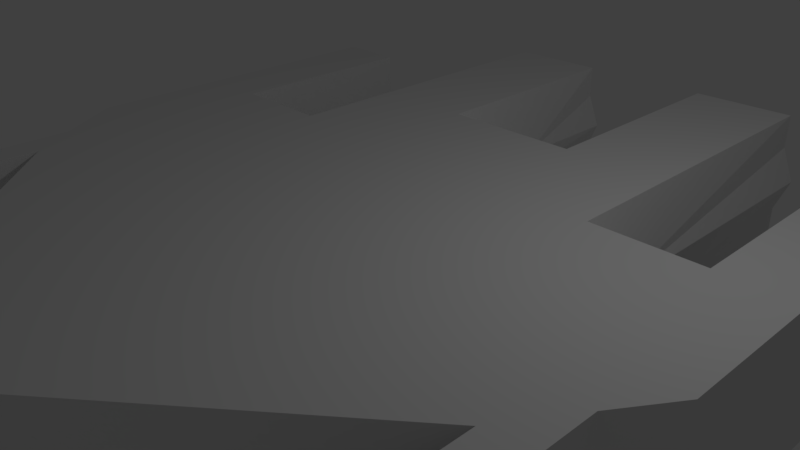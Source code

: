 # Source: starShip3.blend  (saved by Blender 2.77.0; exported with 4.5.12 LTS)
import bpy
from mathutils import Matrix  # noqa: F401  (used for matrix-valued properties, if any)

bpy.ops.wm.read_factory_settings(use_empty=True)
scene = bpy.context.scene
scene.name = 'Scene'

# ---- collections
col_collection_1 = bpy.data.collections.new('Collection 1'); scene.collection.children.link(col_collection_1)

# ---- materials (node trees are filled in below, after node groups)
mat_material = bpy.data.materials.new('Material')
mat_material.alpha_threshold = 0.0
mat_material.use_transparent_shadow = False
mat_material.roughness = 0.5
mat_material.line_color = (0.0, 0.0, 0.0, 1.0)

# ---- material node trees

# ---- world
world_world = bpy.data.worlds.new('World'); scene.world = world_world
world_world.color = (0.05088, 0.05088, 0.05088)
world_world.use_sun_shadow = False
world_world.sun_shadow_jitter_overblur = 0.0
world_world.cycles.sampling_method = 'MANUAL'

# ---- cameras
cam_camera = bpy.data.cameras.new('Camera')
cam_camera.clip_end = 100.0
cam_camera.lens = 35.0
cam_camera.sensor_width = 32.0
cam_camera.sensor_height = 18.0
cam_camera.ortho_scale = 7.314
cam_camera.dof.focus_distance = 0.0
cam_camera.dof.aperture_fstop = 128.0

# ---- lights
light_lamp = bpy.data.lights.new('Lamp', 'POINT')
light_lamp.transmission_factor = 0.0
light_lamp.cutoff_distance = 30.0
light_lamp.energy = 100.0
light_lamp.shadow_buffer_clip_start = 1.001
light_lamp.shadow_soft_size = 0.1
light_lamp.shadow_maximum_resolution = 0.006
light_lamp.use_absolute_resolution = True

# ---- meshes
me_cube = bpy.data.meshes.new('Cube')
me_cube.from_pydata([(1.0, 1.0, -1.0), (-1.0, 1.0, -1.0), (1.0, 2.61, 1.0), (-1.0, 2.61, 1.0), (-4.0, -1.0, -1.0), (-4.0, 1.0, -1.0), (-4.0, -1.0, 1.0), (-4.0, 1.0, 1.0), (4.0, 1.0, -1.0), (4.0, -1.0, -1.0), (4.0, 1.0, 1.0), (4.0, -1.0, 1.0), (-4.0, -1.0, -1.0), (-4.0, 1.0, -1.0), (-4.0, -1.0, 1.0), (-4.0, 1.0, 1.0), (4.0, 1.0, -1.0), (4.0, -1.0, -1.0), (4.0, 1.0, 1.0), (4.0, -1.0, 1.0), (5.0, 1.0, -1.0), (5.0, -1.0, -1.0), (5.0, 1.0, 1.0), (5.0, -1.0, 1.0), (-5.0, -1.0, -1.0), (-5.0, 1.0, -1.0), (-5.0, -1.0, 1.0), (-5.0, 1.0, 1.0), (-4.0, 4.0, -1.0), (-4.0, 4.0, 1.0), (4.0, 4.0, -1.0), (4.0, 4.0, 1.0), (5.0, 4.0, -1.0), (5.0, 4.0, 1.0), (-5.0, 4.0, -1.0), (-5.0, 4.0, 1.0), (0.8, 4.117, 0.0), (-0.8, 4.117, 0.0), (-4.0, 1.5, -3.576e-07), (-2.5, 1.0, 1.0), (-2.5, 1.0, -1.0), (4.0, 1.5, 1.192e-07), (2.5, 1.0, 1.0), (2.5, 1.0, -1.0), (2.7, 1.5, 5.96e-08), (-2.7, 1.5, -1.788e-07), (0.8, 6.0, 1.043e-06), (1.0, 6.0, 1.0), (-0.8, 6.0, 1.043e-06), (-1.0, 6.0, 1.0), (2.5, 6.0, 1.0), (2.5, 6.0, -1.0), (1.0, 6.0, -1.0), (-1.0, 6.0, -1.0), (-2.5, 6.0, 1.0), (-2.5, 6.0, -1.0), (2.7, 6.0, 1.103e-06), (-2.7, 6.0, 8.643e-07), (1.0, 6.0, 0.5), (-1.0, 6.0, 0.5), (1.75, 6.0, 1.0), (1.75, 6.0, -1.0), (1.0, 6.0, -0.5), (-1.0, 6.0, -0.5), (-1.75, 6.0, 1.0), (-1.75, 6.0, -1.0), (1.75, 5.5, 1.073e-06), (2.5, 6.0, -0.5), (2.5, 6.0, 0.5), (-1.75, 5.5, 9.537e-07), (-2.5, 6.0, 0.5), (-2.5, 6.0, -0.5), (-1.75, 5.5, -0.5), (-1.75, 5.5, 0.5), (1.75, 5.5, 0.5), (1.75, 5.5, -0.5), (0.8373, -5.157, -1.0), (-1.163, -5.157, -1.0), (0.8373, -5.157, 1.0), (-1.163, -5.157, 1.0), (-4.0, -2.5, -1.0), (-4.0, -2.5, 1.0), (4.0, -2.5, -1.0), (4.0, -2.5, 1.0), (-4.0, -2.5, -1.0), (-4.0, -2.5, 1.0), (4.0, -2.5, -1.0), (4.0, -2.5, 1.0), (4.539, -1.687, -1.0), (4.539, -1.687, 1.0), (-4.431, -1.876, -1.0), (-4.431, -1.876, 1.0), (-4.0, -4.5, -1.0), (-4.0, -4.5, 1.0), (4.0, -4.5, -1.0), (4.0, -4.5, 1.0), (4.539, -3.687, -1.0), (4.539, -3.687, 1.0), (-4.431, -3.876, -1.0), (-4.431, -3.876, 1.0), (-0.1627, -5.157, -1.0), (0.8373, -5.657, -1.192e-07), (-1.163, -5.657, -1.192e-07), (-0.1627, -5.157, 1.0), (-4.0, -3.0, -4.768e-07), (-2.581, -3.828, 1.0), (-2.581, -3.828, -1.0), (4.0, -3.0, 0.0), (2.419, -3.828, 1.0), (2.419, -3.828, -1.0), (2.419, -4.328, -5.96e-08), (-2.581, -4.328, -2.98e-07), (-0.1627, -5.657, -1.192e-07)], [], [(12, 14, 85, 84), (36, 0, 1, 37), (4, 6, 14, 12), (45, 40, 5, 38), (6, 7, 15, 14), (44, 42, 10, 41), (11, 9, 17, 19), (9, 8, 16, 17), (7, 38, 5, 13, 15), (10, 11, 19, 18), (5, 4, 12, 13), (8, 41, 10, 18, 16), (24, 26, 27, 35, 34, 25), (15, 13, 28, 29), (12, 84, 92, 98, 90, 24, 25, 34, 28, 13), (6, 4, 80, 104, 81), (29, 28, 34, 35), (30, 31, 33, 32), (15, 29, 35, 27, 26, 91, 99, 93, 85, 14), (16, 18, 31, 30), (1, 0, 52, 61, 51, 43, 8, 9, 82, 109, 76, 100, 77, 106, 80, 4, 5, 40, 55, 65, 53), (43, 44, 41, 8), (0, 36, 46, 62, 52), (39, 45, 38, 7), (44, 43, 51, 67, 56), (2, 36, 37, 3), (75, 66, 56, 67), (74, 60, 50, 68), (73, 69, 57, 70), (72, 65, 55, 71), (45, 39, 54, 70, 57), (42, 44, 56, 68, 50), (36, 2, 47, 58, 46), (37, 1, 53, 63, 48), (40, 45, 57, 71, 55), (3, 37, 48, 59, 49), (69, 72, 71, 57), (48, 63, 72, 69), (63, 53, 65, 72), (64, 73, 70, 54), (49, 59, 73, 64), (59, 48, 69, 73), (66, 74, 68, 56), (46, 58, 74, 66), (58, 47, 60, 74), (61, 75, 67, 51), (52, 62, 75, 61), (62, 46, 66, 75), (112, 102, 77, 100, 76, 101), (111, 104, 80, 106, 77, 102), (42, 50, 60, 47, 2, 3, 49, 64, 54, 39, 7, 6, 81, 105, 79, 103, 78, 108, 83, 11, 10), (22, 23, 21, 20, 32, 33), (16, 30, 32, 20, 21, 88, 96, 94, 86, 17), (9, 11, 83, 107, 82), (26, 24, 90, 91), (21, 23, 89, 88), (19, 17, 86, 87), (95, 94, 96, 97), (92, 93, 99, 98), (88, 89, 97, 96), (84, 85, 93, 92), (18, 19, 87, 95, 97, 89, 23, 22, 33, 31), (91, 90, 98, 99), (87, 86, 94, 95), (109, 82, 107, 110, 101, 76), (110, 107, 83, 108, 78, 101), (105, 81, 104, 111, 102, 79), (103, 79, 102, 112, 101, 78)])
_uv = me_cube.uv_layers.new(name='UVMap')
_uv.uv.foreach_set('vector', [0.15, 0.7629, 0.25, 0.7629, 0.25, 0.8387, 0.15, 0.8387, 0.56, 0.4708, 0.55, 0.31, 0.65, 0.31, 0.64, 0.4708, 0.0, 0.0, 0.0, 0.0, 0.0, 0.0, 0.0, 0.0, 0.965, 0.909, 0.975, 0.9595, 0.9, 0.9595, 0.9, 0.909, 0.0, 0.0, 0.0, 0.0, 0.0, 0.0, 0.0, 0.0, 0.465, 0.9495, 0.475, 1.0, 0.4, 1.0, 0.4, 0.9495, 0.0, 0.0, 0.0, 0.0, 0.0, 0.0, 0.0, 0.0, 0.0, 0.0, 0.0, 0.0, 0.0, 0.0, 0.0, 0.0, 0.3941, 0.6644, 0.375, 0.6139, 0.3941, 0.5634, 0.3941, 0.5634, 0.3941, 0.6644, 0.0, 0.0, 0.0, 0.0, 0.0, 0.0, 0.0, 0.0, 0.0, 0.0, 0.0, 0.0, 0.0, 0.0, 0.0, 0.0, 0.375, 0.6644, 0.35, 0.6139, 0.375, 0.5634, 0.375, 0.5634, 0.375, 0.6644, 0.8, 0.5967, 0.9, 0.5967, 0.9, 0.6739, 0.9, 0.7897, 0.8, 0.7897, 0.8, 0.6739, 0.25, 0.7629, 0.35, 0.7629, 0.35, 0.9144, 0.25, 0.9144, 0.75, 0.8135, 0.75, 0.889, 0.75, 0.9897, 0.7285, 0.9583, 0.7285, 0.8576, 0.7, 0.8135, 0.7, 0.7128, 0.7, 0.5617, 0.75, 0.5617, 0.75, 0.7128, 0.5, 0.899, 0.4, 0.899, 0.4, 0.8411, 0.45, 0.8218, 0.5, 0.8411, 1.0, 0.0, 1.0, 0.101, 0.95, 0.101, 0.95, 6.02e-09, 0.95, 0.202, 0.95, 0.101, 1.0, 0.101, 1.0, 0.202, 0.95, 0.2777, 0.95, 0.4292, 0.9, 0.4292, 0.9, 0.2777, 0.9, 0.1767, 0.9285, 0.1325, 0.9285, 0.03149, 0.95, 0.0, 0.95, 0.101, 0.95, 0.1767, 0.1, 0.9136, 0.0, 0.9136, 3.576e-08, 0.7978, 0.1, 0.7978, 0.65, 0.31, 0.55, 0.31, 0.55, 0.5617, 0.5125, 0.5617, 0.475, 0.5617, 0.475, 0.31, 0.4, 0.31, 0.4, 0.2093, 0.4, 0.1338, 0.4791, 0.06688, 0.5581, 2.408e-08, 0.6081, 2.408e-08, 0.6581, 0.0, 0.7291, 0.06688, 0.8, 0.1338, 0.8, 0.2093, 0.8, 0.31, 0.725, 0.31, 0.725, 0.5617, 0.6875, 0.5617, 0.65, 0.5617, 0.475, 0.899, 0.465, 0.9495, 0.4, 0.9495, 0.4, 0.899, 0.35, 0.7629, 0.3, 0.6361, 0.3, 0.5634, 0.325, 0.5699, 0.35, 0.5699, 0.975, 0.8585, 0.965, 0.909, 0.9, 0.909, 0.9, 0.8585, 0.55, 0.5869, 0.6, 0.5617, 0.6, 0.8142, 0.575, 0.8142, 0.55, 0.8142, 0.15, 0.1712, 0.16, 0.09508, 0.24, 0.09508, 0.25, 0.1712, 0.6525, 0.89, 0.6525, 0.8647, 0.7, 0.8647, 0.69, 0.89, 0.6525, 0.8395, 0.6525, 0.8142, 0.69, 0.8142, 0.69, 0.8395, 0.5475, 0.8395, 0.5475, 0.8647, 0.5, 0.8647, 0.51, 0.8395, 0.5475, 0.89, 0.5475, 0.9152, 0.51, 0.9152, 0.51, 0.89, 0.2, 0.5892, 0.25, 0.5634, 0.25, 0.7564, 0.225, 0.7564, 0.2, 0.7629, 0.5, 0.5617, 0.55, 0.5869, 0.55, 0.8142, 0.525, 0.8142, 0.5, 0.8142, 0.3, 0.6361, 0.25, 0.7008, 0.25, 0.5699, 0.275, 0.5699, 0.3, 0.5634, 0.65, 0.7191, 0.7, 0.5617, 0.7, 0.8142, 0.675, 0.8142, 0.65, 0.8142, 0.15, 0.5634, 0.2, 0.5892, 0.2, 0.7629, 0.175, 0.7564, 0.15, 0.7564, 0.6, 0.643, 0.65, 0.7191, 0.65, 0.8142, 0.625, 0.8142, 0.6, 0.8142, 0.5475, 0.8647, 0.5475, 0.89, 0.51, 0.89, 0.5, 0.8647, 0.595, 0.8647, 0.585, 0.89, 0.5475, 0.89, 0.5475, 0.8647, 0.585, 0.89, 0.585, 0.9152, 0.5475, 0.9152, 0.5475, 0.89, 0.5475, 0.8142, 0.5475, 0.8395, 0.51, 0.8395, 0.51, 0.8142, 0.585, 0.8142, 0.585, 0.8395, 0.5475, 0.8395, 0.5475, 0.8142, 0.585, 0.8395, 0.595, 0.8647, 0.5475, 0.8647, 0.5475, 0.8395, 0.6525, 0.8647, 0.6525, 0.8395, 0.69, 0.8395, 0.7, 0.8647, 0.605, 0.8647, 0.615, 0.8395, 0.6525, 0.8395, 0.6525, 0.8647, 0.615, 0.8395, 0.615, 0.8142, 0.6525, 0.8142, 0.6525, 0.8395, 0.6525, 0.9152, 0.6525, 0.89, 0.69, 0.89, 0.69, 0.9152, 0.615, 0.9152, 0.615, 0.89, 0.6525, 0.89, 0.6525, 0.9152, 0.615, 0.89, 0.605, 0.8647, 0.6525, 0.8647, 0.6525, 0.89, 0.45, 0.5943, 0.45, 0.6269, 0.4, 0.6462, 0.4, 0.6136, 0.4, 0.581, 0.45, 0.5617, 0.45, 0.7243, 0.45, 0.8218, 0.4, 0.8411, 0.4, 0.7436, 0.4, 0.6462, 0.45, 0.6269, 0.075, 0.2525, 0.075, 0.0, 0.1125, 2.408e-08, 0.15, 0.0, 0.15, 0.1712, 0.25, 0.1712, 0.25, 2.408e-08, 0.2875, 2.408e-08, 0.325, 2.408e-08, 0.325, 0.2525, 0.4, 0.2525, 0.4, 0.3535, 0.4, 0.4292, 0.3291, 0.4963, 0.2581, 0.5634, 0.2081, 0.5634, 0.1581, 0.5634, 0.07907, 0.4963, 2.384e-08, 0.4292, 1.192e-08, 0.3535, 0.0, 0.2525, 0.8, 0.2775, 0.8, 0.1765, 0.9, 0.1765, 0.9, 0.2775, 0.9, 0.429, 0.8, 0.429, 0.15, 0.8403, 0.15, 0.9914, 0.1, 0.9914, 0.1, 0.8403, 0.1, 0.7396, 0.123, 0.7051, 0.123, 0.6044, 0.15, 0.5634, 0.15, 0.6641, 0.15, 0.7396, 0.1, 0.7978, 5.96e-08, 0.7978, 0.0, 0.722, 0.05, 0.6968, 0.1, 0.722, 0.9, 0.5967, 0.8, 0.5967, 0.8, 0.5443, 0.9, 0.5443, 0.9, 0.1765, 0.8, 0.1765, 0.8, 0.1419, 0.9, 0.1419, 0.8, 0.7897, 0.9, 0.7897, 0.9, 0.8476, 0.8, 0.8476, 0.8, 2.408e-08, 0.9, 0.0, 0.9, 0.04094, 0.8, 0.04094, 0.8, 0.429, 0.9, 0.429, 0.9, 0.4671, 0.8, 0.4671, 0.9, 0.1419, 0.8, 0.1419, 0.8, 0.04094, 0.9, 0.04094, 0.15, 0.8387, 0.25, 0.8387, 0.25, 0.9397, 0.15, 0.9397, 0.95, 0.5807, 0.95, 0.6817, 0.95, 0.7575, 0.95, 0.8585, 0.923, 0.8174, 0.923, 0.7164, 0.9, 0.6817, 0.9, 0.5807, 0.9, 0.4292, 0.95, 0.4292, 0.9, 0.5443, 0.8, 0.5443, 0.8, 0.4671, 0.9, 0.4671, 0.8, 0.8476, 0.9, 0.8476, 0.9, 0.9248, 0.8, 0.9248, 0.1, 0.6554, 0.1, 0.722, 0.05, 0.6968, 0.05, 0.6301, 0.05, 0.5634, 0.1, 0.5887, 0.05, 0.6301, 0.05, 0.6968, 0.0, 0.722, 3.576e-08, 0.6554, 6.557e-08, 0.5887, 0.05, 0.5634, 0.5, 0.7436, 0.5, 0.8411, 0.45, 0.8218, 0.45, 0.7243, 0.45, 0.6269, 0.5, 0.6462, 0.5, 0.6136, 0.5, 0.6462, 0.45, 0.6269, 0.45, 0.5943, 0.45, 0.5617, 0.5, 0.581])
me_cube.materials.append(mat_material)
me_cube.use_remesh_preserve_volume = False
me_cube.use_remesh_preserve_attributes = False
me_cube.use_mirror_vertex_groups = False
me_cube.update()

# ---- objects
ob_cube = bpy.data.objects.new('Cube', me_cube)
ob_lamp = bpy.data.objects.new('Lamp', light_lamp)
ob_camera = bpy.data.objects.new('Camera', cam_camera)

# ---- transforms, parenting, visibility, modifiers, constraints
ob_cube.location = (0.0, 0.0, 0.0)
ob_cube.lock_rotations_4d = False
ob_cube.empty_display_type = 'ARROWS'
ob_cube.lineart.crease_threshold = 0.0
ob_lamp.location = (4.076, 1.005, 5.904)
ob_lamp.rotation_euler = (0.6503, 0.05522, 1.866)
ob_lamp.lock_rotations_4d = False
ob_lamp.empty_display_type = 'ARROWS'
ob_lamp.color = (0.0, 0.0, 0.0, 0.0)
ob_lamp.lineart.crease_threshold = 0.0
ob_camera.location = (7.481, -6.508, 5.344)
ob_camera.rotation_euler = (1.109, 0.01082, 0.8149)
ob_camera.lock_rotations_4d = False
ob_camera.empty_display_type = 'ARROWS'
ob_camera.color = (0.0, 0.0, 0.0, 0.0)
ob_camera.display_type = 'WIRE'
ob_camera.lineart.crease_threshold = 0.0

# ---- collection membership
col_collection_1.objects.link(ob_cube)
col_collection_1.objects.link(ob_lamp)
col_collection_1.objects.link(ob_camera)

# ---- scene / render settings (as saved in the file)
scene.camera = ob_camera
scene.frame_start = 1; scene.frame_end = 250; scene.frame_set(1)
scene.render.engine = 'BLENDER_EEVEE_NEXT'
scene.render.resolution_percentage = 50
scene.render.dither_intensity = 0.0
scene.cycles.use_denoising = False
scene.cycles.samples = 128
scene.cycles.sampling_pattern = 'TABULATED_SOBOL'
scene.cycles.light_sampling_threshold = 0.0
scene.cycles.use_adaptive_sampling = False
scene.cycles.use_light_tree = False
scene.cycles.blur_glossy = 0.0
scene.cycles.sample_clamp_indirect = 0.0
scene.view_settings.view_transform = 'Standard'
bpy.context.view_layer.update()
